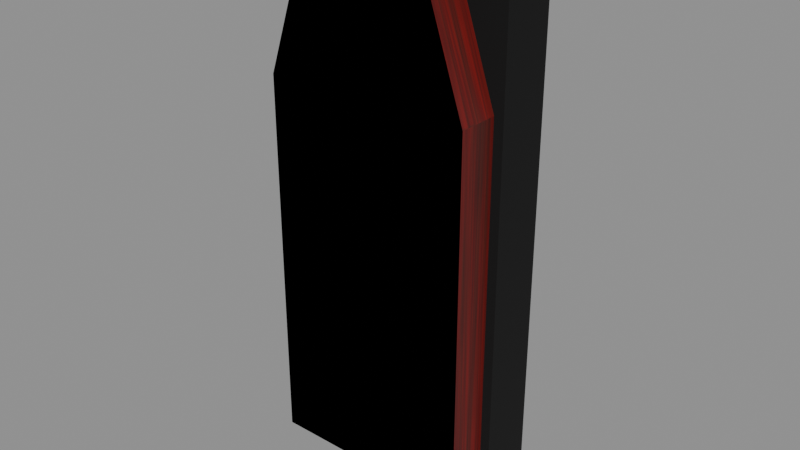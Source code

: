 # Source: tablet.blend  (saved by Blender 4.2.66; exported with 4.5.12 LTS)
import bpy
from mathutils import Matrix  # noqa: F401  (used for matrix-valued properties, if any)

bpy.ops.wm.read_factory_settings(use_empty=True)
scene = bpy.context.scene
scene.name = 'Scene'

# ---- images (referenced by path relative to the original .blend; pixels are not part of the script)
import os
ASSET_DIR = os.environ.get("B2B_ASSET_DIR", "")  # directory of the original .blend (textures are referenced by path, not embedded)
HERE = os.path.dirname(os.path.abspath(__file__))  # packed textures are extracted next to this script under _unpacked/

def load_image(name, relpath, width, height, colorspace="sRGB"):
    """Load a texture the original file referenced (path relative to the .blend, or extracted next to this script)."""
    p = next((c for c in (os.path.join(HERE, relpath), os.path.join(ASSET_DIR, relpath)) if relpath and os.path.exists(c)), "")
    if p:
        img = bpy.data.images.load(p, check_existing=True)
        img.name = name
    else:  # same state as the original file: an image datablock whose file is absent (Cycles renders it pink)
        img = bpy.data.images.new(name, width, height)
        img.source = "FILE"
        img.filepath = "//" + (relpath or name)
    img.colorspace_settings.name = colorspace
    return img
img_t_wood_red = load_image('t_wood_red', '_unpacked/t_wood_red.1527fd09.png', 512, 512, 'sRGB')
img_t_paper_yellow = load_image('t_paper_yellow', '_unpacked/t_paper_yellow.bacf4f98.png', 256, 256, 'sRGB')

# ---- materials (node trees are filled in below, after node groups)
mat_m_woodred = bpy.data.materials.new('M_WoodRed')
mat_m_woodred.use_backface_culling = True
mat_m_paperyellow = bpy.data.materials.new('M_PaperYellow')
mat_m_paperyellow.use_backface_culling = True
mat_m_col = bpy.data.materials.new('M_Col')
mat_m_col.use_backface_culling = True
mat_m_col.diffuse_color = (0.0, 0.0, 0.0, 1.0)

# ---- material node trees
mat_m_woodred.use_nodes = True; mat_m_woodred.node_tree.nodes.clear()
_N = mat_m_woodred.node_tree.nodes; _L = mat_m_woodred.node_tree.links
n0 = _N.new('ShaderNodeBsdfPrincipled'); n0.name = 'Principled BSDF'; n0.location = (10, 300)
n0.inputs[2].default_value = 0.62
n1 = _N.new('ShaderNodeOutputMaterial'); n1.name = 'Material Output'; n1.location = (300, 300)
n2 = _N.new('ShaderNodeTexImage'); n2.name = 'Image Texture'; n2.location = (-440, 210)
n2.label = 'BASE COLOR'
n2.image = img_t_wood_red
_L.new(n0.outputs[0], n1.inputs[0])
_L.new(n2.outputs[0], n0.inputs[0])
n1.is_active_output = True
mat_m_paperyellow.use_nodes = True; mat_m_paperyellow.node_tree.nodes.clear()
_N = mat_m_paperyellow.node_tree.nodes; _L = mat_m_paperyellow.node_tree.links
n0 = _N.new('ShaderNodeBsdfPrincipled'); n0.name = 'Principled BSDF'; n0.location = (10, 300)
n0.inputs[2].default_value = 0.9
n1 = _N.new('ShaderNodeOutputMaterial'); n1.name = 'Material Output'; n1.location = (300, 300)
n2 = _N.new('ShaderNodeTexImage'); n2.name = 'Image Texture'; n2.location = (-440, 210)
n2.label = 'BASE COLOR'
n2.image = img_t_paper_yellow
_L.new(n0.outputs[0], n1.inputs[0])
_L.new(n2.outputs[0], n0.inputs[0])
n1.is_active_output = True
mat_m_col.use_nodes = True; mat_m_col.node_tree.nodes.clear()
_N = mat_m_col.node_tree.nodes; _L = mat_m_col.node_tree.links
n0 = _N.new('ShaderNodeBsdfPrincipled'); n0.name = 'Principled BSDF'; n0.location = (10, 300)
n0.inputs[0].default_value = (0.0, 0.0, 0.0, 1.0)
n0.inputs[2].default_value = 1.0
n1 = _N.new('ShaderNodeOutputMaterial'); n1.name = 'Material Output'; n1.location = (300, 300)
_L.new(n0.outputs[0], n1.inputs[0])
n1.is_active_output = True

# ---- meshes
me_body = bpy.data.meshes.new('Body')
me_body.from_pydata([(-0.055, 0.011, 0.0), (0.055, 0.011, 0.0), (0.055, -0.011, 0.0), (-0.055, -0.011, 0.0), (0.055, 0.011, 0.0), (0.055, 0.011, 0.2), (0.055, -0.011, 0.2), (0.055, -0.011, 0.0), (0.055, 0.011, 0.2), (0.028, 0.011, 0.28), (0.028, -0.011, 0.28), (0.055, -0.011, 0.2), (0.028, 0.011, 0.28), (-0.028, 0.011, 0.28), (-0.028, -0.011, 0.28), (0.028, -0.011, 0.28), (-0.028, 0.011, 0.28), (-0.055, 0.011, 0.2), (-0.055, -0.011, 0.2), (-0.028, -0.011, 0.28), (-0.055, 0.011, 0.2), (-0.055, 0.011, 0.0), (-0.055, -0.011, 0.0), (-0.055, -0.011, 0.2), (-0.055, -0.011, 0.0), (0.055, -0.011, 0.0), (0.055, -0.011, 0.2), (0.028, -0.011, 0.28), (-0.028, -0.011, 0.28), (-0.055, -0.011, 0.2), (-0.055, 0.011, 0.0), (0.055, 0.011, 0.0), (0.055, 0.011, 0.2), (0.028, 0.011, 0.28), (-0.028, 0.011, 0.28), (-0.055, 0.011, 0.2)], [], [(0, 1, 2), (0, 2, 3), (4, 5, 6), (4, 6, 7), (8, 9, 10), (8, 10, 11), (12, 13, 14), (12, 14, 15), (16, 17, 18), (16, 18, 19), (20, 21, 22), (20, 22, 23), (29, 25, 24), (29, 26, 25), (29, 27, 26), (27, 29, 28), (35, 30, 31), (35, 31, 32), (35, 32, 33), (33, 34, 35)])
me_body.polygons.foreach_set('use_smooth', [0, 0, 0, 0, 0, 0, 0, 0, 0, 0, 0, 0, 1, 1, 1, 1, 1, 1, 1, 1])
_uv = me_body.uv_layers.new(name='UVMap')
_uv.uv.foreach_set('vector', [0.0, 1.0, 0.11, 1.0, 0.11, 0.0, 0.0, 1.0, 0.11, 0.0, 0.0, 0.0, 0.0, 1.0, 0.2, 1.0, 0.2, 0.0, 0.0, 1.0, 0.2, 0.0, 0.0, 0.0, 0.0, 1.0, 0.08443, 1.0, 0.08443, 0.0, 0.0, 1.0, 0.08443, 0.0, 0.0, 0.0, 0.0, 1.0, 0.056, 1.0, 0.056, 0.0, 0.0, 1.0, 0.056, 0.0, 0.0, 0.0, 0.0, 1.0, 0.08443, 1.0, 0.08443, 0.0, 0.0, 1.0, 0.08443, 0.0, 0.0, 0.0, 0.0, 1.0, 0.2, 1.0, 0.2, 0.0, 0.0, 1.0, 0.2, 0.0, 0.0, 0.0, -0.055, 0.8, 0.055, 1.0, -0.055, 1.0, -0.055, 0.8, 0.055, 0.8, 0.055, 1.0, -0.055, 0.8, 0.028, 0.72, 0.055, 0.8, 0.028, 0.72, -0.055, 0.8, -0.028, 0.72, -0.055, 0.8, -0.055, 1.0, 0.055, 1.0, -0.055, 0.8, 0.055, 1.0, 0.055, 0.8, -0.055, 0.8, 0.055, 0.8, 0.028, 0.72, 0.028, 0.72, -0.028, 0.72, -0.055, 0.8])
me_body.materials.append(mat_m_woodred)
me_body.update()
me_body.normals_split_custom_set([tuple(v) for v in zip(*[iter([0.0, 0.0, -1.0, 0.0, 0.0, -1.0, 0.0, 0.0, -1.0, 0.0, 0.0, -1.0, 0.0, 0.0, -1.0, 0.0, 0.0, -1.0, 1.0, 0.0, 0.0, 1.0, 0.0, 0.0, 1.0, 0.0, 0.0, 1.0, 0.0, 0.0, 1.0, 0.0, 0.0, 1.0, 0.0, 0.0, 0.9475, 0.0, 0.3198, 0.9475, 0.0, 0.3198, 0.9475, 0.0, 0.3198, 0.9475, 0.0, 0.3198, 0.9475, 0.0, 0.3198, 0.9475, 0.0, 0.3198, 0.0, 0.0, 1.0, 0.0, 0.0, 1.0, 0.0, 0.0, 1.0, 0.0, 0.0, 1.0, 0.0, 0.0, 1.0, 0.0, 0.0, 1.0, -0.9475, 0.0, 0.3198, -0.9475, 0.0, 0.3198, -0.9475, 0.0, 0.3198, -0.9475, 0.0, 0.3198, -0.9475, 0.0, 0.3198, -0.9475, 0.0, 0.3198, -1.0, 0.0, 0.0, -1.0, 0.0, 0.0, -1.0, 0.0, 0.0, -1.0, 0.0, 0.0, -1.0, 0.0, 0.0, -1.0, 0.0, 0.0, 4.526e-05, -1.0, -1.528e-05, 2.088e-12, -1.0, 4.777e-05, 0.0003355, -1.0, -1.467e-11, 4.526e-05, -1.0, -1.528e-05, -4.777e-05, -1.0, 4.178e-10, 2.088e-12, -1.0, 4.777e-05, 4.526e-05, -1.0, -1.528e-05, -4.526e-05, -1.0, -1.528e-05, -4.777e-05, -1.0, 4.178e-10, -4.526e-05, -1.0, -1.528e-05, 4.526e-05, -1.0, -1.528e-05, 2.639e-11, -1.0, -4.777e-05, 4.777e-05, 1.0, 4.178e-10, -1.467e-11, 1.0, 0.0003355, -4.777e-05, 1.0, -2.088e-12, 4.777e-05, 1.0, 4.178e-10, -4.777e-05, 1.0, -2.088e-12, -4.526e-05, 1.0, -1.528e-05, 4.777e-05, 1.0, 4.178e-10, -4.526e-05, 1.0, -1.528e-05, -2.639e-11, 1.0, -4.777e-05, -2.639e-11, 1.0, -4.777e-05, 4.526e-05, 1.0, -1.528e-05, 4.777e-05, 1.0, 4.178e-10])] * 3)])
me_facepaper = bpy.data.meshes.new('FacePaper')
me_facepaper.from_pydata([(-0.0375, 0.0, -0.085), (0.0375, 0.0, -0.085), (0.0375, 0.0, 0.085), (-0.0375, 0.0, 0.085)], [], [(0, 1, 2), (0, 2, 3)])
_uv = me_facepaper.uv_layers.new(name='UVMap')
_uv.uv.foreach_set('vector', [0.0, 1.0, 1.0, 1.0, 1.0, 0.0, 0.0, 1.0, 1.0, 0.0, 0.0, 0.0])
me_facepaper.materials.append(mat_m_paperyellow)
me_facepaper.update()
me_facepaper.normals_split_custom_set([tuple(v) for v in zip(*[iter([0.0, -1.0, 0.0, 0.0, -1.0, 0.0, 0.0, -1.0, 0.0, 0.0, -1.0, 0.0, 0.0, -1.0, 0.0, 0.0, -1.0, 0.0])] * 3)])
me_sm_tablet_colonly = bpy.data.meshes.new('SM_Tablet-colonly')
me_sm_tablet_colonly.from_pydata([(-0.06, -0.015, -0.15), (0.06, -0.015, -0.15), (0.06, -0.015, 0.15), (-0.06, -0.015, 0.15), (0.06, 0.015, -0.15), (-0.06, 0.015, -0.15), (-0.06, 0.015, 0.15), (0.06, 0.015, 0.15), (0.06, -0.015, -0.15), (0.06, 0.015, -0.15), (0.06, 0.015, 0.15), (0.06, -0.015, 0.15), (-0.06, 0.015, -0.15), (-0.06, -0.015, -0.15), (-0.06, -0.015, 0.15), (-0.06, 0.015, 0.15), (-0.06, -0.015, 0.15), (0.06, -0.015, 0.15), (0.06, 0.015, 0.15), (-0.06, 0.015, 0.15), (-0.06, 0.015, -0.15), (0.06, 0.015, -0.15), (0.06, -0.015, -0.15), (-0.06, -0.015, -0.15)], [], [(0, 1, 2), (0, 2, 3), (4, 5, 6), (4, 6, 7), (8, 9, 10), (8, 10, 11), (12, 13, 14), (12, 14, 15), (16, 17, 18), (16, 18, 19), (20, 21, 22), (20, 22, 23)])
_uv = me_sm_tablet_colonly.uv_layers.new(name='UVMap')
_uv.uv.foreach_set('vector', [0.0, 1.0, 1.0, 1.0, 1.0, 0.0, 0.0, 1.0, 1.0, 0.0, 0.0, 0.0, 0.0, 1.0, 1.0, 1.0, 1.0, 0.0, 0.0, 1.0, 1.0, 0.0, 0.0, 0.0, 0.0, 1.0, 1.0, 1.0, 1.0, 0.0, 0.0, 1.0, 1.0, 0.0, 0.0, 0.0, 0.0, 1.0, 1.0, 1.0, 1.0, 0.0, 0.0, 1.0, 1.0, 0.0, 0.0, 0.0, 0.0, 1.0, 1.0, 1.0, 1.0, 0.0, 0.0, 1.0, 1.0, 0.0, 0.0, 0.0, 0.0, 1.0, 1.0, 1.0, 1.0, 0.0, 0.0, 1.0, 1.0, 0.0, 0.0, 0.0])
me_sm_tablet_colonly.materials.append(mat_m_col)
me_sm_tablet_colonly.update()
me_sm_tablet_colonly.normals_split_custom_set([tuple(v) for v in zip(*[iter([0.0, -1.0, 0.0, 0.0, -1.0, 0.0, 0.0, -1.0, 0.0, 0.0, -1.0, 0.0, 0.0, -1.0, 0.0, 0.0, -1.0, 0.0, 0.0, 1.0, 0.0, 0.0, 1.0, 0.0, 0.0, 1.0, 0.0, 0.0, 1.0, 0.0, 0.0, 1.0, 0.0, 0.0, 1.0, 0.0, 1.0, 0.0, 0.0, 1.0, 0.0, 0.0, 1.0, 0.0, 0.0, 1.0, 0.0, 0.0, 1.0, 0.0, 0.0, 1.0, 0.0, 0.0, -1.0, 0.0, 0.0, -1.0, 0.0, 0.0, -1.0, 0.0, 0.0, -1.0, 0.0, 0.0, -1.0, 0.0, 0.0, -1.0, 0.0, 0.0, 0.0, 0.0, 1.0, 0.0, 0.0, 1.0, 0.0, 0.0, 1.0, 0.0, 0.0, 1.0, 0.0, 0.0, 1.0, 0.0, 0.0, 1.0, 0.0, 0.0, -1.0, 0.0, 0.0, -1.0, 0.0, 0.0, -1.0, 0.0, 0.0, -1.0, 0.0, 0.0, -1.0, 0.0, 0.0, -1.0])] * 3)])

# ---- objects
ob_tablet = bpy.data.objects.new('tablet', None)
ob_body = bpy.data.objects.new('Body', me_body)
ob_facepaper = bpy.data.objects.new('FacePaper', me_facepaper)
ob_sm_tablet_colonly = bpy.data.objects.new('SM_Tablet-colonly', me_sm_tablet_colonly)

# ---- transforms, parenting, visibility, modifiers, constraints
ob_tablet.location = (0.0, 0.0, 0.0)
ob_tablet.rotation_mode = 'QUATERNION'
ob_tablet.rotation_quaternion = (1.0, 0.0, 0.0, 0.0)
ob_tablet.empty_display_size = 0.001
ob_body.parent = ob_tablet
ob_body.location = (0.0, -0.02604, 0.0125)
ob_body.rotation_mode = 'QUATERNION'
ob_body.rotation_quaternion = (1.0, 0.0, 0.0, 0.0)
ob_facepaper.parent = ob_tablet
ob_facepaper.location = (0.0, -0.013, 0.13)
ob_facepaper.rotation_mode = 'QUATERNION'
ob_facepaper.rotation_quaternion = (1.0, 0.0, 0.0, 0.0)
ob_sm_tablet_colonly.parent = ob_tablet
ob_sm_tablet_colonly.location = (0.0, 0.0, 0.14)
ob_sm_tablet_colonly.rotation_mode = 'QUATERNION'
ob_sm_tablet_colonly.rotation_quaternion = (1.0, 0.0, 0.0, 0.0)

# ---- collection membership
scene.collection.objects.link(ob_tablet)
scene.collection.objects.link(ob_body)
scene.collection.objects.link(ob_facepaper)
scene.collection.objects.link(ob_sm_tablet_colonly)

# ---- scene / render settings (as saved in the file)
scene.frame_start = 1; scene.frame_end = 250; scene.frame_set(1)
scene.render.engine = 'BLENDER_EEVEE_NEXT'
bpy.context.view_layer.update()

# ---- added for rendering (the .blend has no active camera and no usable light): camera, sun + grey world if the file has none
cam_auto = bpy.data.cameras.new('AutoCamera')
cam_auto.lens = 50.0
cam_auto.sensor_width = 36.0
cam_auto.clip_end = 1000.0
ob_auto_camera = bpy.data.objects.new('AutoCamera', cam_auto)
scene.collection.objects.link(ob_auto_camera)
ob_auto_camera.location = (0.304924, -0.376929, 0.385189)
ob_auto_camera.rotation_euler = (1.09748, -7.21219e-08, 0.694738)
scene.camera = ob_auto_camera
light_auto_sun = bpy.data.lights.new('AutoSun', 'SUN')
light_auto_sun.energy = 3.0
light_auto_sun.angle = 0.0523599
ob_auto_sun = bpy.data.objects.new('AutoSun', light_auto_sun)
scene.collection.objects.link(ob_auto_sun)
ob_auto_sun.rotation_euler = (0.872665, 0.174533, 0.523599)
if scene.world is None:
    world_auto = bpy.data.worlds.new('AutoWorld')
    world_auto.color = (0.3, 0.3, 0.3)
    scene.world = world_auto
bpy.context.view_layer.update()
